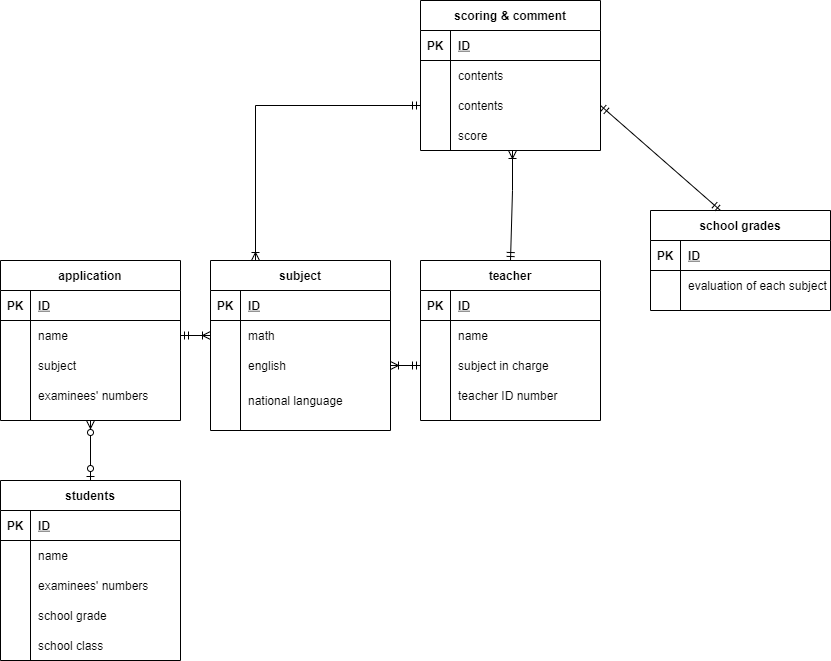

The diagram above was exported from draw.io. Its source (the exported page's mxGraphModel, read from the mxfile embedded in the PNG):
<mxGraphModel dx="261" dy="518" grid="1" gridSize="10" guides="1" tooltips="1" connect="1" arrows="1" fold="1" page="1" pageScale="1" pageWidth="827" pageHeight="1169" math="0" shadow="0">
  <root>
    <mxCell id="0" />
    <mxCell id="1" parent="0" />
    <mxCell id="17" value="application" style="shape=table;startSize=30;container=1;collapsible=1;childLayout=tableLayout;fixedRows=1;rowLines=0;fontStyle=1;align=center;resizeLast=1;" parent="1" vertex="1">
      <mxGeometry x="60" y="350" width="180" height="160" as="geometry" />
    </mxCell>
    <mxCell id="18" value="" style="shape=partialRectangle;collapsible=0;dropTarget=0;pointerEvents=0;fillColor=none;top=0;left=0;bottom=1;right=0;points=[[0,0.5],[1,0.5]];portConstraint=eastwest;" parent="17" vertex="1">
      <mxGeometry y="30" width="180" height="30" as="geometry" />
    </mxCell>
    <mxCell id="19" value="PK" style="shape=partialRectangle;connectable=0;fillColor=none;top=0;left=0;bottom=0;right=0;fontStyle=1;overflow=hidden;" parent="18" vertex="1">
      <mxGeometry width="30" height="30" as="geometry" />
    </mxCell>
    <mxCell id="20" value="ID" style="shape=partialRectangle;connectable=0;fillColor=none;top=0;left=0;bottom=0;right=0;align=left;spacingLeft=6;fontStyle=5;overflow=hidden;" parent="18" vertex="1">
      <mxGeometry x="30" width="150" height="30" as="geometry" />
    </mxCell>
    <mxCell id="21" value="" style="shape=partialRectangle;collapsible=0;dropTarget=0;pointerEvents=0;fillColor=none;top=0;left=0;bottom=0;right=0;points=[[0,0.5],[1,0.5]];portConstraint=eastwest;" parent="17" vertex="1">
      <mxGeometry y="60" width="180" height="30" as="geometry" />
    </mxCell>
    <mxCell id="22" value="" style="shape=partialRectangle;connectable=0;fillColor=none;top=0;left=0;bottom=0;right=0;editable=1;overflow=hidden;" parent="21" vertex="1">
      <mxGeometry width="30" height="30" as="geometry" />
    </mxCell>
    <mxCell id="23" value="name" style="shape=partialRectangle;connectable=0;fillColor=none;top=0;left=0;bottom=0;right=0;align=left;spacingLeft=6;overflow=hidden;" parent="21" vertex="1">
      <mxGeometry x="30" width="150" height="30" as="geometry" />
    </mxCell>
    <mxCell id="24" value="" style="shape=partialRectangle;collapsible=0;dropTarget=0;pointerEvents=0;fillColor=none;top=0;left=0;bottom=0;right=0;points=[[0,0.5],[1,0.5]];portConstraint=eastwest;" parent="17" vertex="1">
      <mxGeometry y="90" width="180" height="30" as="geometry" />
    </mxCell>
    <mxCell id="25" value="" style="shape=partialRectangle;connectable=0;fillColor=none;top=0;left=0;bottom=0;right=0;editable=1;overflow=hidden;" parent="24" vertex="1">
      <mxGeometry width="30" height="30" as="geometry" />
    </mxCell>
    <mxCell id="26" value="subject" style="shape=partialRectangle;connectable=0;fillColor=none;top=0;left=0;bottom=0;right=0;align=left;spacingLeft=6;overflow=hidden;" parent="24" vertex="1">
      <mxGeometry x="30" width="150" height="30" as="geometry" />
    </mxCell>
    <mxCell id="27" value="" style="shape=partialRectangle;collapsible=0;dropTarget=0;pointerEvents=0;fillColor=none;top=0;left=0;bottom=0;right=0;points=[[0,0.5],[1,0.5]];portConstraint=eastwest;" parent="17" vertex="1">
      <mxGeometry y="120" width="180" height="30" as="geometry" />
    </mxCell>
    <mxCell id="28" value="" style="shape=partialRectangle;connectable=0;fillColor=none;top=0;left=0;bottom=0;right=0;editable=1;overflow=hidden;" parent="27" vertex="1">
      <mxGeometry width="30" height="30" as="geometry" />
    </mxCell>
    <mxCell id="29" value="examinees' numbers" style="shape=partialRectangle;connectable=0;fillColor=none;top=0;left=0;bottom=0;right=0;align=left;spacingLeft=6;overflow=hidden;" parent="27" vertex="1">
      <mxGeometry x="30" width="150" height="30" as="geometry" />
    </mxCell>
    <mxCell id="149" style="edgeStyle=none;rounded=0;orthogonalLoop=1;jettySize=auto;html=1;exitX=0.5;exitY=0;exitDx=0;exitDy=0;entryX=0.5;entryY=1;entryDx=0;entryDy=0;startArrow=ERzeroToOne;startFill=1;endArrow=ERzeroToMany;endFill=1;" parent="1" source="30" target="17" edge="1">
      <mxGeometry relative="1" as="geometry" />
    </mxCell>
    <mxCell id="30" value="students" style="shape=table;startSize=30;container=1;collapsible=1;childLayout=tableLayout;fixedRows=1;rowLines=0;fontStyle=1;align=center;resizeLast=1;" parent="1" vertex="1">
      <mxGeometry x="60" y="570" width="180" height="180" as="geometry" />
    </mxCell>
    <mxCell id="31" value="" style="shape=partialRectangle;collapsible=0;dropTarget=0;pointerEvents=0;fillColor=none;top=0;left=0;bottom=1;right=0;points=[[0,0.5],[1,0.5]];portConstraint=eastwest;" parent="30" vertex="1">
      <mxGeometry y="30" width="180" height="30" as="geometry" />
    </mxCell>
    <mxCell id="32" value="PK" style="shape=partialRectangle;connectable=0;fillColor=none;top=0;left=0;bottom=0;right=0;fontStyle=1;overflow=hidden;" parent="31" vertex="1">
      <mxGeometry width="30" height="30" as="geometry" />
    </mxCell>
    <mxCell id="33" value="ID" style="shape=partialRectangle;connectable=0;fillColor=none;top=0;left=0;bottom=0;right=0;align=left;spacingLeft=6;fontStyle=5;overflow=hidden;" parent="31" vertex="1">
      <mxGeometry x="30" width="150" height="30" as="geometry" />
    </mxCell>
    <mxCell id="34" value="" style="shape=partialRectangle;collapsible=0;dropTarget=0;pointerEvents=0;fillColor=none;top=0;left=0;bottom=0;right=0;points=[[0,0.5],[1,0.5]];portConstraint=eastwest;" parent="30" vertex="1">
      <mxGeometry y="60" width="180" height="30" as="geometry" />
    </mxCell>
    <mxCell id="35" value="" style="shape=partialRectangle;connectable=0;fillColor=none;top=0;left=0;bottom=0;right=0;editable=1;overflow=hidden;" parent="34" vertex="1">
      <mxGeometry width="30" height="30" as="geometry" />
    </mxCell>
    <mxCell id="36" value="name" style="shape=partialRectangle;connectable=0;fillColor=none;top=0;left=0;bottom=0;right=0;align=left;spacingLeft=6;overflow=hidden;" parent="34" vertex="1">
      <mxGeometry x="30" width="150" height="30" as="geometry" />
    </mxCell>
    <mxCell id="37" value="" style="shape=partialRectangle;collapsible=0;dropTarget=0;pointerEvents=0;fillColor=none;top=0;left=0;bottom=0;right=0;points=[[0,0.5],[1,0.5]];portConstraint=eastwest;" parent="30" vertex="1">
      <mxGeometry y="90" width="180" height="30" as="geometry" />
    </mxCell>
    <mxCell id="38" value="" style="shape=partialRectangle;connectable=0;fillColor=none;top=0;left=0;bottom=0;right=0;editable=1;overflow=hidden;" parent="37" vertex="1">
      <mxGeometry width="30" height="30" as="geometry" />
    </mxCell>
    <mxCell id="39" value="examinees' numbers" style="shape=partialRectangle;connectable=0;fillColor=none;top=0;left=0;bottom=0;right=0;align=left;spacingLeft=6;overflow=hidden;" parent="37" vertex="1">
      <mxGeometry x="30" width="150" height="30" as="geometry" />
    </mxCell>
    <mxCell id="171" value="" style="shape=partialRectangle;collapsible=0;dropTarget=0;pointerEvents=0;fillColor=none;top=0;left=0;bottom=0;right=0;points=[[0,0.5],[1,0.5]];portConstraint=eastwest;" parent="30" vertex="1">
      <mxGeometry y="120" width="180" height="30" as="geometry" />
    </mxCell>
    <mxCell id="172" value="" style="shape=partialRectangle;connectable=0;fillColor=none;top=0;left=0;bottom=0;right=0;editable=1;overflow=hidden;" parent="171" vertex="1">
      <mxGeometry width="30" height="30" as="geometry" />
    </mxCell>
    <mxCell id="173" value="school grade" style="shape=partialRectangle;connectable=0;fillColor=none;top=0;left=0;bottom=0;right=0;align=left;spacingLeft=6;overflow=hidden;" parent="171" vertex="1">
      <mxGeometry x="30" width="150" height="30" as="geometry" />
    </mxCell>
    <mxCell id="174" value="" style="shape=partialRectangle;collapsible=0;dropTarget=0;pointerEvents=0;fillColor=none;top=0;left=0;bottom=0;right=0;points=[[0,0.5],[1,0.5]];portConstraint=eastwest;" parent="30" vertex="1">
      <mxGeometry y="150" width="180" height="30" as="geometry" />
    </mxCell>
    <mxCell id="175" value="" style="shape=partialRectangle;connectable=0;fillColor=none;top=0;left=0;bottom=0;right=0;editable=1;overflow=hidden;" parent="174" vertex="1">
      <mxGeometry width="30" height="30" as="geometry" />
    </mxCell>
    <mxCell id="176" value="school class" style="shape=partialRectangle;connectable=0;fillColor=none;top=0;left=0;bottom=0;right=0;align=left;spacingLeft=6;overflow=hidden;" parent="174" vertex="1">
      <mxGeometry x="30" width="150" height="30" as="geometry" />
    </mxCell>
    <mxCell id="167" style="edgeStyle=none;rounded=0;orthogonalLoop=1;jettySize=auto;html=1;exitX=0.5;exitY=0;exitDx=0;exitDy=0;startArrow=ERmandOne;startFill=0;endArrow=ERoneToMany;endFill=0;" parent="1" source="43" edge="1">
      <mxGeometry relative="1" as="geometry">
        <mxPoint x="572" y="240" as="targetPoint" />
        <Array as="points">
          <mxPoint x="572" y="280" />
        </Array>
      </mxGeometry>
    </mxCell>
    <mxCell id="43" value="teacher" style="shape=table;startSize=30;container=1;collapsible=1;childLayout=tableLayout;fixedRows=1;rowLines=0;fontStyle=1;align=center;resizeLast=1;" parent="1" vertex="1">
      <mxGeometry x="480" y="350" width="180" height="160" as="geometry" />
    </mxCell>
    <mxCell id="44" value="" style="shape=partialRectangle;collapsible=0;dropTarget=0;pointerEvents=0;fillColor=none;top=0;left=0;bottom=1;right=0;points=[[0,0.5],[1,0.5]];portConstraint=eastwest;" parent="43" vertex="1">
      <mxGeometry y="30" width="180" height="30" as="geometry" />
    </mxCell>
    <mxCell id="45" value="PK" style="shape=partialRectangle;connectable=0;fillColor=none;top=0;left=0;bottom=0;right=0;fontStyle=1;overflow=hidden;" parent="44" vertex="1">
      <mxGeometry width="30" height="30" as="geometry" />
    </mxCell>
    <mxCell id="46" value="ID" style="shape=partialRectangle;connectable=0;fillColor=none;top=0;left=0;bottom=0;right=0;align=left;spacingLeft=6;fontStyle=5;overflow=hidden;" parent="44" vertex="1">
      <mxGeometry x="30" width="150" height="30" as="geometry" />
    </mxCell>
    <mxCell id="47" value="" style="shape=partialRectangle;collapsible=0;dropTarget=0;pointerEvents=0;fillColor=none;top=0;left=0;bottom=0;right=0;points=[[0,0.5],[1,0.5]];portConstraint=eastwest;" parent="43" vertex="1">
      <mxGeometry y="60" width="180" height="30" as="geometry" />
    </mxCell>
    <mxCell id="48" value="" style="shape=partialRectangle;connectable=0;fillColor=none;top=0;left=0;bottom=0;right=0;editable=1;overflow=hidden;" parent="47" vertex="1">
      <mxGeometry width="30" height="30" as="geometry" />
    </mxCell>
    <mxCell id="49" value="name" style="shape=partialRectangle;connectable=0;fillColor=none;top=0;left=0;bottom=0;right=0;align=left;spacingLeft=6;overflow=hidden;" parent="47" vertex="1">
      <mxGeometry x="30" width="150" height="30" as="geometry" />
    </mxCell>
    <mxCell id="50" value="" style="shape=partialRectangle;collapsible=0;dropTarget=0;pointerEvents=0;fillColor=none;top=0;left=0;bottom=0;right=0;points=[[0,0.5],[1,0.5]];portConstraint=eastwest;" parent="43" vertex="1">
      <mxGeometry y="90" width="180" height="30" as="geometry" />
    </mxCell>
    <mxCell id="51" value="" style="shape=partialRectangle;connectable=0;fillColor=none;top=0;left=0;bottom=0;right=0;editable=1;overflow=hidden;" parent="50" vertex="1">
      <mxGeometry width="30" height="30" as="geometry" />
    </mxCell>
    <mxCell id="52" value="subject in charge" style="shape=partialRectangle;connectable=0;fillColor=none;top=0;left=0;bottom=0;right=0;align=left;spacingLeft=6;overflow=hidden;" parent="50" vertex="1">
      <mxGeometry x="30" width="150" height="30" as="geometry" />
    </mxCell>
    <mxCell id="53" value="" style="shape=partialRectangle;collapsible=0;dropTarget=0;pointerEvents=0;fillColor=none;top=0;left=0;bottom=0;right=0;points=[[0,0.5],[1,0.5]];portConstraint=eastwest;" parent="43" vertex="1">
      <mxGeometry y="120" width="180" height="30" as="geometry" />
    </mxCell>
    <mxCell id="54" value="" style="shape=partialRectangle;connectable=0;fillColor=none;top=0;left=0;bottom=0;right=0;editable=1;overflow=hidden;" parent="53" vertex="1">
      <mxGeometry width="30" height="30" as="geometry" />
    </mxCell>
    <mxCell id="55" value="teacher ID number" style="shape=partialRectangle;connectable=0;fillColor=none;top=0;left=0;bottom=0;right=0;align=left;spacingLeft=6;overflow=hidden;" parent="53" vertex="1">
      <mxGeometry x="30" width="150" height="30" as="geometry" />
    </mxCell>
    <mxCell id="97" value="subject" style="shape=table;startSize=30;container=1;collapsible=1;childLayout=tableLayout;fixedRows=1;rowLines=0;fontStyle=1;align=center;resizeLast=1;" parent="1" vertex="1">
      <mxGeometry x="270" y="350" width="180" height="170" as="geometry" />
    </mxCell>
    <mxCell id="98" value="" style="shape=partialRectangle;collapsible=0;dropTarget=0;pointerEvents=0;fillColor=none;top=0;left=0;bottom=1;right=0;points=[[0,0.5],[1,0.5]];portConstraint=eastwest;" parent="97" vertex="1">
      <mxGeometry y="30" width="180" height="30" as="geometry" />
    </mxCell>
    <mxCell id="99" value="PK" style="shape=partialRectangle;connectable=0;fillColor=none;top=0;left=0;bottom=0;right=0;fontStyle=1;overflow=hidden;" parent="98" vertex="1">
      <mxGeometry width="30" height="30" as="geometry" />
    </mxCell>
    <mxCell id="100" value="ID" style="shape=partialRectangle;connectable=0;fillColor=none;top=0;left=0;bottom=0;right=0;align=left;spacingLeft=6;fontStyle=5;overflow=hidden;" parent="98" vertex="1">
      <mxGeometry x="30" width="150" height="30" as="geometry" />
    </mxCell>
    <mxCell id="101" value="" style="shape=partialRectangle;collapsible=0;dropTarget=0;pointerEvents=0;fillColor=none;top=0;left=0;bottom=0;right=0;points=[[0,0.5],[1,0.5]];portConstraint=eastwest;" parent="97" vertex="1">
      <mxGeometry y="60" width="180" height="30" as="geometry" />
    </mxCell>
    <mxCell id="102" value="" style="shape=partialRectangle;connectable=0;fillColor=none;top=0;left=0;bottom=0;right=0;editable=1;overflow=hidden;" parent="101" vertex="1">
      <mxGeometry width="30" height="30" as="geometry" />
    </mxCell>
    <mxCell id="103" value="math" style="shape=partialRectangle;connectable=0;fillColor=none;top=0;left=0;bottom=0;right=0;align=left;spacingLeft=6;overflow=hidden;" parent="101" vertex="1">
      <mxGeometry x="30" width="150" height="30" as="geometry" />
    </mxCell>
    <mxCell id="104" value="" style="shape=partialRectangle;collapsible=0;dropTarget=0;pointerEvents=0;fillColor=none;top=0;left=0;bottom=0;right=0;points=[[0,0.5],[1,0.5]];portConstraint=eastwest;" parent="97" vertex="1">
      <mxGeometry y="90" width="180" height="30" as="geometry" />
    </mxCell>
    <mxCell id="105" value="" style="shape=partialRectangle;connectable=0;fillColor=none;top=0;left=0;bottom=0;right=0;editable=1;overflow=hidden;" parent="104" vertex="1">
      <mxGeometry width="30" height="30" as="geometry" />
    </mxCell>
    <mxCell id="106" value="english" style="shape=partialRectangle;connectable=0;fillColor=none;top=0;left=0;bottom=0;right=0;align=left;spacingLeft=6;overflow=hidden;" parent="104" vertex="1">
      <mxGeometry x="30" width="150" height="30" as="geometry" />
    </mxCell>
    <mxCell id="107" value="" style="shape=partialRectangle;collapsible=0;dropTarget=0;pointerEvents=0;fillColor=none;top=0;left=0;bottom=0;right=0;points=[[0,0.5],[1,0.5]];portConstraint=eastwest;" parent="97" vertex="1">
      <mxGeometry y="120" width="180" height="40" as="geometry" />
    </mxCell>
    <mxCell id="108" value="" style="shape=partialRectangle;connectable=0;fillColor=none;top=0;left=0;bottom=0;right=0;editable=1;overflow=hidden;" parent="107" vertex="1">
      <mxGeometry width="30" height="40" as="geometry" />
    </mxCell>
    <mxCell id="109" value="national language" style="shape=partialRectangle;connectable=0;fillColor=none;top=0;left=0;bottom=0;right=0;align=left;spacingLeft=6;overflow=hidden;" parent="107" vertex="1">
      <mxGeometry x="30" width="150" height="40" as="geometry" />
    </mxCell>
    <mxCell id="123" value="school grades" style="shape=table;startSize=30;container=1;collapsible=1;childLayout=tableLayout;fixedRows=1;rowLines=0;fontStyle=1;align=center;resizeLast=1;" parent="1" vertex="1">
      <mxGeometry x="710" y="300" width="180" height="100" as="geometry" />
    </mxCell>
    <mxCell id="124" value="" style="shape=partialRectangle;collapsible=0;dropTarget=0;pointerEvents=0;fillColor=none;top=0;left=0;bottom=1;right=0;points=[[0,0.5],[1,0.5]];portConstraint=eastwest;" parent="123" vertex="1">
      <mxGeometry y="30" width="180" height="30" as="geometry" />
    </mxCell>
    <mxCell id="125" value="PK" style="shape=partialRectangle;connectable=0;fillColor=none;top=0;left=0;bottom=0;right=0;fontStyle=1;overflow=hidden;" parent="124" vertex="1">
      <mxGeometry width="30" height="30" as="geometry" />
    </mxCell>
    <mxCell id="126" value="ID" style="shape=partialRectangle;connectable=0;fillColor=none;top=0;left=0;bottom=0;right=0;align=left;spacingLeft=6;fontStyle=5;overflow=hidden;" parent="124" vertex="1">
      <mxGeometry x="30" width="150" height="30" as="geometry" />
    </mxCell>
    <mxCell id="127" value="" style="shape=partialRectangle;collapsible=0;dropTarget=0;pointerEvents=0;fillColor=none;top=0;left=0;bottom=0;right=0;points=[[0,0.5],[1,0.5]];portConstraint=eastwest;" parent="123" vertex="1">
      <mxGeometry y="60" width="180" height="30" as="geometry" />
    </mxCell>
    <mxCell id="128" value="" style="shape=partialRectangle;connectable=0;fillColor=none;top=0;left=0;bottom=0;right=0;editable=1;overflow=hidden;" parent="127" vertex="1">
      <mxGeometry width="30" height="30" as="geometry" />
    </mxCell>
    <mxCell id="129" value="evaluation of each subject" style="shape=partialRectangle;connectable=0;fillColor=none;top=0;left=0;bottom=0;right=0;align=left;spacingLeft=6;overflow=hidden;" parent="127" vertex="1">
      <mxGeometry x="30" width="150" height="30" as="geometry" />
    </mxCell>
    <mxCell id="136" value="scoring &amp; comment" style="shape=table;startSize=30;container=1;collapsible=1;childLayout=tableLayout;fixedRows=1;rowLines=0;fontStyle=1;align=center;resizeLast=1;" parent="1" vertex="1">
      <mxGeometry x="480" y="90" width="180" height="150" as="geometry" />
    </mxCell>
    <mxCell id="137" value="" style="shape=partialRectangle;collapsible=0;dropTarget=0;pointerEvents=0;fillColor=none;top=0;left=0;bottom=1;right=0;points=[[0,0.5],[1,0.5]];portConstraint=eastwest;" parent="136" vertex="1">
      <mxGeometry y="30" width="180" height="30" as="geometry" />
    </mxCell>
    <mxCell id="138" value="PK" style="shape=partialRectangle;connectable=0;fillColor=none;top=0;left=0;bottom=0;right=0;fontStyle=1;overflow=hidden;" parent="137" vertex="1">
      <mxGeometry width="30" height="30" as="geometry" />
    </mxCell>
    <mxCell id="139" value="ID" style="shape=partialRectangle;connectable=0;fillColor=none;top=0;left=0;bottom=0;right=0;align=left;spacingLeft=6;fontStyle=5;overflow=hidden;" parent="137" vertex="1">
      <mxGeometry x="30" width="150" height="30" as="geometry" />
    </mxCell>
    <mxCell id="181" value="" style="shape=partialRectangle;collapsible=0;dropTarget=0;pointerEvents=0;fillColor=none;top=0;left=0;bottom=0;right=0;points=[[0,0.5],[1,0.5]];portConstraint=eastwest;" vertex="1" parent="136">
      <mxGeometry y="60" width="180" height="30" as="geometry" />
    </mxCell>
    <mxCell id="182" value="" style="shape=partialRectangle;connectable=0;fillColor=none;top=0;left=0;bottom=0;right=0;editable=1;overflow=hidden;" vertex="1" parent="181">
      <mxGeometry width="30" height="30" as="geometry" />
    </mxCell>
    <mxCell id="183" value="contents" style="shape=partialRectangle;connectable=0;fillColor=none;top=0;left=0;bottom=0;right=0;align=left;spacingLeft=6;overflow=hidden;" vertex="1" parent="181">
      <mxGeometry x="30" width="150" height="30" as="geometry" />
    </mxCell>
    <mxCell id="140" value="" style="shape=partialRectangle;collapsible=0;dropTarget=0;pointerEvents=0;fillColor=none;top=0;left=0;bottom=0;right=0;points=[[0,0.5],[1,0.5]];portConstraint=eastwest;" parent="136" vertex="1">
      <mxGeometry y="90" width="180" height="30" as="geometry" />
    </mxCell>
    <mxCell id="141" value="" style="shape=partialRectangle;connectable=0;fillColor=none;top=0;left=0;bottom=0;right=0;editable=1;overflow=hidden;" parent="140" vertex="1">
      <mxGeometry width="30" height="30" as="geometry" />
    </mxCell>
    <mxCell id="142" value="contents" style="shape=partialRectangle;connectable=0;fillColor=none;top=0;left=0;bottom=0;right=0;align=left;spacingLeft=6;overflow=hidden;" parent="140" vertex="1">
      <mxGeometry x="30" width="150" height="30" as="geometry" />
    </mxCell>
    <mxCell id="177" value="" style="shape=partialRectangle;collapsible=0;dropTarget=0;pointerEvents=0;fillColor=none;top=0;left=0;bottom=0;right=0;points=[[0,0.5],[1,0.5]];portConstraint=eastwest;" vertex="1" parent="136">
      <mxGeometry y="120" width="180" height="30" as="geometry" />
    </mxCell>
    <mxCell id="178" value="" style="shape=partialRectangle;connectable=0;fillColor=none;top=0;left=0;bottom=0;right=0;editable=1;overflow=hidden;" vertex="1" parent="177">
      <mxGeometry width="30" height="30" as="geometry" />
    </mxCell>
    <mxCell id="179" value="score" style="shape=partialRectangle;connectable=0;fillColor=none;top=0;left=0;bottom=0;right=0;align=left;spacingLeft=6;overflow=hidden;" vertex="1" parent="177">
      <mxGeometry x="30" width="150" height="30" as="geometry" />
    </mxCell>
    <mxCell id="152" style="edgeStyle=none;rounded=0;orthogonalLoop=1;jettySize=auto;html=1;exitX=1;exitY=0.5;exitDx=0;exitDy=0;entryX=0;entryY=0.5;entryDx=0;entryDy=0;startArrow=ERmandOne;startFill=0;endArrow=ERoneToMany;endFill=0;" parent="1" source="21" target="101" edge="1">
      <mxGeometry relative="1" as="geometry" />
    </mxCell>
    <mxCell id="166" style="edgeStyle=none;rounded=0;orthogonalLoop=1;jettySize=auto;html=1;exitX=1;exitY=0.5;exitDx=0;exitDy=0;startArrow=ERoneToMany;startFill=0;endArrow=ERmandOne;endFill=0;" parent="1" source="104" target="50" edge="1">
      <mxGeometry relative="1" as="geometry" />
    </mxCell>
    <mxCell id="169" style="rounded=0;orthogonalLoop=1;jettySize=auto;html=1;exitX=1;exitY=0.5;exitDx=0;exitDy=0;startArrow=ERmandOne;startFill=0;endArrow=ERmandOne;endFill=0;entryX=0.389;entryY=0;entryDx=0;entryDy=0;entryPerimeter=0;" parent="1" source="140" target="123" edge="1">
      <mxGeometry relative="1" as="geometry">
        <mxPoint x="840" y="205" as="targetPoint" />
      </mxGeometry>
    </mxCell>
    <mxCell id="184" style="edgeStyle=orthogonalEdgeStyle;rounded=0;orthogonalLoop=1;jettySize=auto;html=1;exitX=0;exitY=0.5;exitDx=0;exitDy=0;startArrow=ERmandOne;startFill=0;endArrow=ERoneToMany;endFill=0;entryX=0.25;entryY=0;entryDx=0;entryDy=0;" edge="1" parent="1" source="140" target="97">
      <mxGeometry relative="1" as="geometry">
        <mxPoint x="320" y="225" as="targetPoint" />
      </mxGeometry>
    </mxCell>
  </root>
</mxGraphModel>